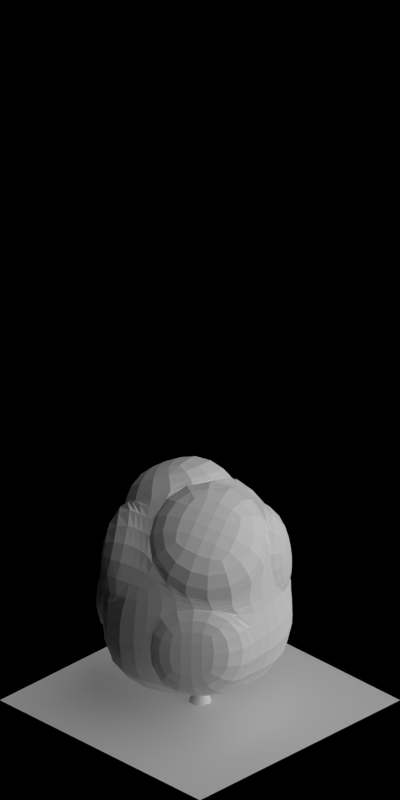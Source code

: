 # Source: 1625-1631.blend  (saved by Blender 2.63.0; exported with 4.5.12 LTS)
import bpy
from mathutils import Matrix  # noqa: F401  (used for matrix-valued properties, if any)

bpy.ops.wm.read_factory_settings(use_empty=True)
scene = bpy.context.scene
scene.name = 'Scene'

# ---- collections
col_collection_1 = bpy.data.collections.new('Collection 1'); scene.collection.children.link(col_collection_1)

# ---- materials (node trees are filled in below, after node groups)
mat_volume_plantbrown = bpy.data.materials.new('Volume_PlantBrown')
mat_volume_plantbrown_ld = bpy.data.materials.new('Volume_PlantBrown_LD')
mat_volume_plantbrown_md = bpy.data.materials.new('Volume_PlantBrown_MD')
mat_wood_barkbrownstrong = bpy.data.materials.new('Wood_BarkBrownStrong')
mat_special_shadowonlybackground = bpy.data.materials.new('Special_ShadowOnlyBackground')

# ---- material node trees

# ---- world
world_world = bpy.data.worlds.new('World'); scene.world = world_world
world_world.color = (0.0, 0.0, 0.0)
world_world.use_sun_shadow = False
world_world.sun_shadow_jitter_overblur = 0.0
world_world.cycles.sampling_method = 'MANUAL'
world_world.cycles.sample_map_resolution = 256
world_world.light_settings.ao_factor = 0.5

# ---- cameras
cam_camera = bpy.data.cameras.new('Camera')
cam_camera.type = 'ORTHO'
cam_camera.clip_start = 0.001
cam_camera.clip_end = 100.0
cam_camera.lens = 35.0
cam_camera.sensor_width = 32.0
cam_camera.sensor_height = 18.0
cam_camera.ortho_scale = 5.656
cam_camera.dof.focus_distance = 0.0
cam_camera.dof.aperture_fstop = 128.0

# ---- lights
light_lamp_004 = bpy.data.lights.new('Lamp.004', 'SUN')
light_lamp_004.transmission_factor = 0.0
light_lamp_004.cutoff_distance = 30.0
light_lamp_004.angle = 1.571
light_lamp_004.energy = 1.0
light_lamp_004.shadow_buffer_clip_start = 1.001
light_lamp_004.shadow_soft_size = 1.0
light_lamp_004.shadow_cascade_max_distance = 1000.0
light_lamp_004.cycles.use_multiple_importance_sampling = False
light_lamp_003 = bpy.data.lights.new('Lamp.003', 'SUN')
light_lamp_003.transmission_factor = 0.0
light_lamp_003.cutoff_distance = 30.0
light_lamp_003.use_shadow = False
light_lamp_003.angle = 1.571
light_lamp_003.energy = 1.0
light_lamp_003.shadow_buffer_clip_start = 1.001
light_lamp_003.shadow_soft_size = 1.0
light_lamp_003.shadow_cascade_max_distance = 1000.0
light_lamp_003.cycles.use_multiple_importance_sampling = False

# ---- meshes
me_cube_003 = bpy.data.meshes.new('Cube.003')
me_cube_003.from_pydata([(-0.1979, -0.4474, 0.4604), (0.3948, -0.1935, 0.5251), (0.1863, 0.4184, 0.3898), (-0.2987, 0.1312, 0.4788), (0.003326, -0.5543, -0.1955), (0.6028, -0.2149, -0.4043), (0.1861, 0.4265, -0.2424), (-0.4506, 0.1159, -0.2424), (0.1919, -0.3935, -0.2799), (0.4568, -0.1908, 0.1798), (0.1512, -0.3382, 0.6156), (-0.1288, -0.4765, 0.1798), (0.3694, 0.1218, -0.2799), (0.1712, 0.3948, 0.1798), (0.3697, 0.05794, 0.5038), (-0.3346, 0.4404, -0.2853), (-0.4145, 0.1092, 0.1798), (-0.146, 0.2993, 0.6451), (-0.3559, -0.1932, -0.1559), (-0.3234, -0.2161, 0.6451), (0.1313, -0.3098, 0.15), (0.3773, 0.1329, 0.1798), (-0.1525, 0.3153, 0.1798), (-0.2917, -0.2754, 0.1699), (0.02299, -0.04713, 0.7451), (-0.05759, 0.1001, -0.5741), (-0.3472, 0.1816, 0.4861), (-0.4629, 0.1596, 0.1872), (-0.1944, 0.3497, 0.6524), (-0.201, 0.3657, 0.1872), (-0.5613, 0.08245, -0.2316), (-0.5251, 0.07567, 0.1907), (-0.4666, -0.2266, -0.1451), (-0.4024, -0.3089, 0.1807), (-0.3495, 0.1257, 0.4849), (-0.4652, 0.1037, 0.1859), (-0.3742, -0.2216, 0.6511), (-0.3424, -0.2809, 0.176), (-0.2085, -0.5126, 0.5602), (0.1406, -0.4033, 0.7155), (-0.334, -0.2812, 0.7449), (0.01241, -0.1123, 0.8449), (0.4156, -0.2385, 0.5245), (0.4776, -0.2359, 0.1792), (0.172, -0.3832, 0.615), (0.1521, -0.3548, 0.1493), (0.2426, 0.478, 0.4937), (0.426, 0.1175, 0.6077), (-0.08961, 0.3588, 0.749), (0.07935, 0.01244, 0.849), (0.2412, 0.4643, -0.2411), (0.4245, 0.1596, -0.2786), (0.2263, 0.4326, 0.1811), (0.4324, 0.1706, 0.1811), (0.08881, -0.6571, -0.1545), (0.2774, -0.4963, -0.2388), (-0.04336, -0.5793, 0.2209), (0.2168, -0.4126, 0.1911)], [], [(45, 44, 10, 20), (21, 13, 2, 14), (27, 29, 22, 16), (23, 11, 0, 19), (48, 46, 2, 17), (25, 12, 5, 8), (11, 20, 10, 0), (11, 4, 54, 56), (8, 5, 9, 20), (9, 21, 14, 1), (5, 12, 21, 9), (13, 21, 53, 52), (13, 22, 17, 2), (6, 15, 22, 13), (15, 7, 16, 22), (23, 19, 36, 37), (16, 7, 30, 31), (18, 4, 11, 23), (19, 24, 17, 3), (24, 19, 40, 41), (10, 1, 14, 24), (18, 25, 8, 4), (7, 15, 25, 18), (15, 6, 12, 25), (29, 27, 26, 28), (28, 26, 3, 17), (29, 28, 17, 22), (16, 3, 26, 27), (30, 32, 33, 31), (32, 30, 7, 18), (33, 32, 18, 23), (23, 16, 31, 33), (35, 37, 36, 34), (19, 3, 34, 36), (35, 34, 3, 16), (37, 35, 16, 23), (38, 39, 41, 40), (39, 38, 0, 10), (41, 39, 10, 24), (19, 0, 38, 40), (45, 43, 42, 44), (44, 42, 1, 10), (9, 1, 42, 43), (43, 45, 20, 9), (49, 47, 46, 48), (47, 49, 24, 14), (14, 2, 46, 47), (49, 48, 17, 24), (51, 50, 52, 53), (52, 50, 6, 13), (21, 12, 51, 53), (12, 6, 50, 51), (54, 55, 57, 56), (57, 55, 8, 20), (20, 11, 56, 57), (55, 54, 4, 8)])
me_cube_003.materials.append(mat_volume_plantbrown)
me_cube_003.use_remesh_preserve_volume = False
me_cube_003.use_remesh_preserve_attributes = False
me_cube_003.use_mirror_vertex_groups = False
me_cube_003.update()
me_cube_002 = bpy.data.meshes.new('Cube.002')
me_cube_002.from_pydata([(-0.1979, -0.4474, 0.4604), (0.3948, -0.1935, 0.5251), (0.1863, 0.4184, 0.3898), (-0.2987, 0.1312, 0.4788), (0.003326, -0.5543, -0.1955), (0.6028, -0.2149, -0.4043), (0.1861, 0.4265, -0.2424), (-0.4506, 0.1159, -0.2424), (0.1919, -0.3935, -0.2799), (0.4568, -0.1908, 0.1798), (0.1512, -0.3382, 0.6156), (-0.1288, -0.4765, 0.1798), (0.3694, 0.1218, -0.2799), (0.1712, 0.3948, 0.1798), (0.3697, 0.05794, 0.5038), (-0.3346, 0.4404, -0.2853), (-0.4145, 0.1092, 0.1798), (-0.146, 0.2993, 0.6451), (-0.3559, -0.1932, -0.1559), (-0.3234, -0.2161, 0.6451), (0.1313, -0.3098, 0.15), (0.3773, 0.1329, 0.1798), (-0.1525, 0.3153, 0.1798), (-0.2917, -0.2754, 0.1699), (0.02299, -0.04713, 0.7451), (-0.05759, 0.1001, -0.5741), (-0.3472, 0.1816, 0.4861), (-0.4629, 0.1596, 0.1872), (-0.1944, 0.3497, 0.6524), (-0.201, 0.3657, 0.1872), (-0.5613, 0.08245, -0.2316), (-0.5251, 0.07567, 0.1907), (-0.4666, -0.2266, -0.1451), (-0.4024, -0.3089, 0.1807), (-0.3495, 0.1257, 0.4849), (-0.4652, 0.1037, 0.1859), (-0.3742, -0.2216, 0.6511), (-0.3424, -0.2809, 0.176), (-0.2085, -0.5126, 0.5602), (0.1406, -0.4033, 0.7155), (-0.334, -0.2812, 0.7449), (0.01241, -0.1123, 0.8449), (0.4156, -0.2385, 0.5245), (0.4776, -0.2359, 0.1792), (0.172, -0.3832, 0.615), (0.1521, -0.3548, 0.1493), (0.2426, 0.478, 0.4937), (0.426, 0.1175, 0.6077), (-0.08961, 0.3588, 0.749), (0.07935, 0.01244, 0.849), (0.2412, 0.4643, -0.2411), (0.4245, 0.1596, -0.2786), (0.2263, 0.4326, 0.1811), (0.4324, 0.1706, 0.1811), (0.08881, -0.6571, -0.1545), (0.2774, -0.4963, -0.2388), (-0.04336, -0.5793, 0.2209), (0.2168, -0.4126, 0.1911)], [], [(45, 44, 10, 20), (21, 13, 2, 14), (27, 29, 22, 16), (23, 11, 0, 19), (48, 46, 2, 17), (25, 12, 5, 8), (11, 20, 10, 0), (11, 4, 54, 56), (8, 5, 9, 20), (9, 21, 14, 1), (5, 12, 21, 9), (13, 21, 53, 52), (13, 22, 17, 2), (6, 15, 22, 13), (15, 7, 16, 22), (23, 19, 36, 37), (16, 7, 30, 31), (18, 4, 11, 23), (19, 24, 17, 3), (24, 19, 40, 41), (10, 1, 14, 24), (18, 25, 8, 4), (7, 15, 25, 18), (15, 6, 12, 25), (29, 27, 26, 28), (28, 26, 3, 17), (29, 28, 17, 22), (16, 3, 26, 27), (30, 32, 33, 31), (32, 30, 7, 18), (33, 32, 18, 23), (23, 16, 31, 33), (35, 37, 36, 34), (19, 3, 34, 36), (35, 34, 3, 16), (37, 35, 16, 23), (38, 39, 41, 40), (39, 38, 0, 10), (41, 39, 10, 24), (19, 0, 38, 40), (45, 43, 42, 44), (44, 42, 1, 10), (9, 1, 42, 43), (43, 45, 20, 9), (49, 47, 46, 48), (47, 49, 24, 14), (14, 2, 46, 47), (49, 48, 17, 24), (51, 50, 52, 53), (52, 50, 6, 13), (21, 12, 51, 53), (12, 6, 50, 51), (54, 55, 57, 56), (57, 55, 8, 20), (20, 11, 56, 57), (55, 54, 4, 8)])
me_cube_002.materials.append(mat_volume_plantbrown_ld)
me_cube_002.use_remesh_preserve_volume = False
me_cube_002.use_remesh_preserve_attributes = False
me_cube_002.use_mirror_vertex_groups = False
me_cube_002.update()
me_cube_001 = bpy.data.meshes.new('Cube.001')
me_cube_001.from_pydata([(-0.1979, -0.4474, 0.4604), (0.3948, -0.1935, 0.5251), (0.1863, 0.4184, 0.3898), (-0.2987, 0.1312, 0.4788), (0.003326, -0.5543, -0.1955), (0.6028, -0.2149, -0.4043), (0.1861, 0.4265, -0.2424), (-0.4506, 0.1159, -0.2424), (0.1919, -0.3935, -0.2799), (0.4568, -0.1908, 0.1798), (0.1512, -0.3382, 0.6156), (-0.1288, -0.4765, 0.1798), (0.3694, 0.1218, -0.2799), (0.1712, 0.3948, 0.1798), (0.3697, 0.05794, 0.5038), (-0.3346, 0.4404, -0.2853), (-0.4145, 0.1092, 0.1798), (-0.146, 0.2993, 0.6451), (-0.3559, -0.1932, -0.1559), (-0.3234, -0.2161, 0.6451), (0.1313, -0.3098, 0.15), (0.3773, 0.1329, 0.1798), (-0.1525, 0.3153, 0.1798), (-0.2917, -0.2754, 0.1699), (0.02299, -0.04713, 0.7451), (-0.05759, 0.1001, -0.5741), (-0.3472, 0.1816, 0.4861), (-0.4629, 0.1596, 0.1872), (-0.1944, 0.3497, 0.6524), (-0.201, 0.3657, 0.1872), (-0.5613, 0.08245, -0.2316), (-0.5251, 0.07567, 0.1907), (-0.4666, -0.2266, -0.1451), (-0.4024, -0.3089, 0.1807), (-0.3495, 0.1257, 0.4849), (-0.4652, 0.1037, 0.1859), (-0.3742, -0.2216, 0.6511), (-0.3424, -0.2809, 0.176), (-0.2085, -0.5126, 0.5602), (0.1406, -0.4033, 0.7155), (-0.334, -0.2812, 0.7449), (0.01241, -0.1123, 0.8449), (0.4156, -0.2385, 0.5245), (0.4776, -0.2359, 0.1792), (0.172, -0.3832, 0.615), (0.1521, -0.3548, 0.1493), (0.2426, 0.478, 0.4937), (0.426, 0.1175, 0.6077), (-0.08961, 0.3588, 0.749), (0.07935, 0.01244, 0.849), (0.2412, 0.4643, -0.2411), (0.4245, 0.1596, -0.2786), (0.2263, 0.4326, 0.1811), (0.4324, 0.1706, 0.1811), (0.08881, -0.6571, -0.1545), (0.2774, -0.4963, -0.2388), (-0.04336, -0.5793, 0.2209), (0.2168, -0.4126, 0.1911)], [], [(45, 44, 10, 20), (21, 13, 2, 14), (27, 29, 22, 16), (23, 11, 0, 19), (48, 46, 2, 17), (25, 12, 5, 8), (11, 20, 10, 0), (11, 4, 54, 56), (8, 5, 9, 20), (9, 21, 14, 1), (5, 12, 21, 9), (13, 21, 53, 52), (13, 22, 17, 2), (6, 15, 22, 13), (15, 7, 16, 22), (23, 19, 36, 37), (16, 7, 30, 31), (18, 4, 11, 23), (19, 24, 17, 3), (24, 19, 40, 41), (10, 1, 14, 24), (18, 25, 8, 4), (7, 15, 25, 18), (15, 6, 12, 25), (29, 27, 26, 28), (28, 26, 3, 17), (29, 28, 17, 22), (16, 3, 26, 27), (30, 32, 33, 31), (32, 30, 7, 18), (33, 32, 18, 23), (23, 16, 31, 33), (35, 37, 36, 34), (19, 3, 34, 36), (35, 34, 3, 16), (37, 35, 16, 23), (38, 39, 41, 40), (39, 38, 0, 10), (41, 39, 10, 24), (19, 0, 38, 40), (45, 43, 42, 44), (44, 42, 1, 10), (9, 1, 42, 43), (43, 45, 20, 9), (49, 47, 46, 48), (47, 49, 24, 14), (14, 2, 46, 47), (49, 48, 17, 24), (51, 50, 52, 53), (52, 50, 6, 13), (21, 12, 51, 53), (12, 6, 50, 51), (54, 55, 57, 56), (57, 55, 8, 20), (20, 11, 56, 57), (55, 54, 4, 8)])
me_cube_001.materials.append(mat_volume_plantbrown_md)
me_cube_001.use_remesh_preserve_volume = False
me_cube_001.use_remesh_preserve_attributes = False
me_cube_001.use_mirror_vertex_groups = False
me_cube_001.update()
me_cylinder = bpy.data.meshes.new('Cylinder')
me_cylinder.from_pydata([(-0.02143, 0.07997, -1.304e-08), (-0.01294, 0.0483, 0.6), (0.04139, 0.0717, -1.304e-08), (0.025, 0.0433, 0.6), (0.07997, 0.02143, -1.304e-08), (0.0483, 0.01294, 0.6), (0.0717, -0.04139, -1.304e-08), (0.0433, -0.025, 0.6), (0.02143, -0.07997, -1.304e-08), (0.01294, -0.0483, 0.6), (-0.04139, -0.0717, -1.304e-08), (-0.025, -0.0433, 0.6), (-0.07997, -0.02143, -1.304e-08), (-0.0483, -0.01294, 0.6), (-0.0717, 0.04139, -1.304e-08), (-0.0433, 0.025, 0.6), (-0.01607, 0.05502, 0.04974), (0.02742, 0.0493, 0.04974), (0.05412, 0.0145, 0.04974), (0.0484, -0.02898, 0.04974), (0.0136, -0.05568, 0.04974), (-0.02988, -0.04996, 0.04974), (-0.05659, -0.01516, 0.04974), (-0.05086, 0.02832, 0.04974), (0.01425, -0.01809, 0.3466), (0.01959, 0.02242, 0.3466), (-0.005287, 0.05483, 0.3466), (-0.04579, 0.06016, 0.3466), (-0.07821, 0.03529, 0.3466), (-0.08354, -0.005215, 0.3466), (-0.05867, -0.03763, 0.3466), (-0.01816, -0.04296, 0.3466), (0.04132, -0.007503, 0.9688), (0.06474, -0.01059, 0.9688), (0.07913, -0.02933, 0.9688), (0.07605, -0.05276, 0.9688), (0.0573, -0.06714, 0.9688), (0.03387, -0.06406, 0.9688), (0.01949, -0.04532, 0.9688), (0.02257, -0.02189, 0.9688), (-0.05239, -0.01404, 1.354), (-0.05239, -0.01404, 1.354), (-0.05239, -0.01404, 1.354), (-0.05239, -0.01404, 1.354), (-0.05239, -0.01404, 1.354), (-0.05239, -0.01404, 1.354), (-0.05239, -0.01404, 1.354), (-0.05239, -0.01404, 1.354), (-0.01505, 0.03716, 0.4772), (0.006364, 0.04158, 0.4862), (0.01589, 0.04095, 0.5078), (0.007954, 0.03565, 0.5294), (-0.0128, 0.02877, 0.5384), (-0.03422, 0.02435, 0.5294), (-0.04375, 0.02497, 0.5078), (-0.03581, 0.03028, 0.4862), (-0.02654, 0.1572, 0.5523), (-0.004195, 0.1582, 0.5599), (0.007583, 0.1492, 0.5783), (0.001893, 0.1355, 0.5967), (-0.01793, 0.1251, 0.6043), (-0.04028, 0.1242, 0.5967), (-0.05206, 0.1332, 0.5783), (-0.04637, 0.1469, 0.5599), (-0.08339, 0.2641, 0.7155), (-0.06931, 0.2671, 0.7214), (-0.06309, 0.2668, 0.7356), (-0.06835, 0.2635, 0.7498), (-0.08203, 0.259, 0.7557), (-0.0961, 0.256, 0.7498), (-0.1023, 0.2563, 0.7356), (-0.09706, 0.2596, 0.7214), (-0.1108, 0.3945, 0.8603), (-0.1108, 0.3945, 0.8603), (-0.1108, 0.3945, 0.8603), (-0.1108, 0.3945, 0.8603), (-0.1108, 0.3945, 0.8603), (-0.1108, 0.3945, 0.8603), (-0.1108, 0.3945, 0.8603), (-0.1108, 0.3945, 0.8603), (0.01766, -0.01739, 0.8177), (0.01908, -4.759e-05, 0.8257), (0.02004, 0.006533, 0.8437), (0.01997, -0.001501, 0.861), (0.01891, -0.01944, 0.8677), (0.01749, -0.03679, 0.8597), (0.01654, -0.04337, 0.8417), (0.01661, -0.03533, 0.8243), (-0.08379, 0.004007, 0.8678), (-0.07936, 0.02117, 0.8751), (-0.07112, 0.02731, 0.8913), (-0.06391, 0.01883, 0.9069), (-0.06195, 0.0007063, 0.9128), (-0.06638, -0.01645, 0.9055), (-0.07462, -0.02259, 0.8893), (-0.08183, -0.01412, 0.8737), (-0.1954, -0.01504, 0.9875), (-0.1945, -0.003622, 0.9928), (-0.194, 0.0007178, 1.005), (-0.1942, -0.004559, 1.016), (-0.1949, -0.01636, 1.02), (-0.1958, -0.02778, 1.015), (-0.1963, -0.03212, 1.003), (-0.1961, -0.02684, 0.9919), (-0.3154, -0.004825, 1.092), (-0.3154, -0.004825, 1.092), (-0.3154, -0.004825, 1.092), (-0.3154, -0.004825, 1.092), (-0.3154, -0.004825, 1.092), (-0.3154, -0.004825, 1.092), (-0.3154, -0.004825, 1.092), (-0.3154, -0.004825, 1.092), (0.009646, -0.01976, 0.4748), (-0.00393, -0.0369, 0.4838), (-0.01164, -0.04254, 0.5054), (-0.008956, -0.03337, 0.527), (0.002538, -0.01477, 0.536), (0.01611, 0.002373, 0.527), (0.02382, 0.008014, 0.5054), (0.02114, -0.001152, 0.4838), (0.09556, -0.1044, 0.5499), (0.07904, -0.1195, 0.5575), (0.06422, -0.1201, 0.5759), (0.05978, -0.106, 0.5943), (0.06833, -0.08532, 0.6019), (0.08485, -0.07024, 0.5943), (0.09967, -0.06959, 0.5759), (0.1041, -0.08375, 0.5575), (0.2078, -0.1498, 0.7131), (0.1989, -0.1611, 0.719), (0.1939, -0.165, 0.7332), (0.1958, -0.159, 0.7474), (0.2035, -0.1468, 0.7533), (0.2123, -0.1355, 0.7474), (0.2173, -0.1317, 0.7332), (0.2154, -0.1376, 0.719), (0.3125, -0.2322, 0.8579), (0.3125, -0.2322, 0.8579), (0.3125, -0.2322, 0.8579), (0.3125, -0.2322, 0.8579), (0.3125, -0.2322, 0.8579), (0.3125, -0.2322, 0.8579), (0.3125, -0.2322, 0.8579), (0.3125, -0.2322, 0.8579), (0.03171, 0.01132, 0.7266), (0.04175, -0.002888, 0.7346), (0.04525, -0.008546, 0.7526), (0.04014, -0.002341, 0.77), (0.02943, 0.01209, 0.7766), (0.01938, 0.0263, 0.7686), (0.01589, 0.03195, 0.7506), (0.02099, 0.02575, 0.7333), (0.1232, 0.06007, 0.7768), (0.1308, 0.04407, 0.7841), (0.1285, 0.03407, 0.8002), (0.1175, 0.03594, 0.8158), (0.1044, 0.04857, 0.8217), (0.09674, 0.06457, 0.8144), (0.09911, 0.07457, 0.7983), (0.1101, 0.0727, 0.7827), (0.1965, 0.1463, 0.8965), (0.2032, 0.137, 0.9017), (0.2056, 0.1334, 0.9136), (0.2023, 0.1375, 0.925), (0.1953, 0.147, 0.9294), (0.1887, 0.1564, 0.9241), (0.1863, 0.16, 0.9123), (0.1895, 0.1558, 0.9008), (0.2951, 0.2156, 1.001), (0.2951, 0.2156, 1.001), (0.2951, 0.2156, 1.001), (0.2951, 0.2156, 1.001), (0.2951, 0.2156, 1.001), (0.2951, 0.2156, 1.001), (0.2951, 0.2156, 1.001), (0.2951, 0.2156, 1.001), (-0.06298, 0.003056, 0.4061), (-0.05816, -0.01051, 0.4119), (-0.05363, -0.01543, 0.426), (-0.05205, -0.008828, 0.44), (-0.05435, 0.005436, 0.4457), (-0.05917, 0.019, 0.4398), (-0.0637, 0.02393, 0.4258), (-0.06528, 0.01732, 0.4118), (-0.1068, -0.008683, 0.4253), (-0.1024, -0.02101, 0.4306), (-0.0983, -0.02548, 0.4434), (-0.09687, -0.01948, 0.4561), (-0.09895, -0.00652, 0.4613), (-0.1033, 0.005805, 0.456), (-0.1074, 0.01028, 0.4432), (-0.1089, 0.004276, 0.4305), (-0.2039, -0.03468, 0.4477), (-0.2039, -0.03468, 0.4477), (-0.2039, -0.03468, 0.4477), (-0.2039, -0.03468, 0.4477), (-0.2039, -0.03468, 0.4477), (-0.2039, -0.03468, 0.4477), (-0.2039, -0.03468, 0.4477), (-0.2039, -0.03468, 0.4477), (0.05864, -0.04137, 1.023), (0.07144, -0.0423, 1.015), (0.075, -0.0386, 0.9999), (0.06724, -0.03246, 0.9879), (0.05269, -0.02745, 0.9856), (0.03989, -0.02653, 0.9944), (0.03633, -0.03022, 1.009), (0.04409, -0.03637, 1.021), (0.07096, 0.00595, 1.029), (0.0826, 0.005109, 1.021), (0.08583, 0.008464, 1.008), (0.07878, 0.01405, 0.9972), (0.06556, 0.0186, 0.9951), (0.05393, 0.01944, 1.003), (0.0507, 0.01608, 1.016), (0.05775, 0.01049, 1.027), (0.09988, 0.09998, 1.06), (0.09988, 0.09998, 1.06), (0.09988, 0.09998, 1.06), (0.09988, 0.09998, 1.06), (0.09988, 0.09998, 1.06), (0.09988, 0.09998, 1.06), (0.09988, 0.09998, 1.06), (0.09988, 0.09998, 1.06), (0.002814, -0.02414, 0.6324), (-0.01451, -0.02251, 0.6404), (-0.02108, -0.02147, 0.6584), (-0.01305, -0.02164, 0.6758), (0.004884, -0.02291, 0.6824), (0.02221, -0.02454, 0.6744), (0.02878, -0.02557, 0.6564), (0.02074, -0.02541, 0.639), (-0.0198, -0.1253, 0.6826), (-0.03691, -0.1207, 0.6899), (-0.04295, -0.1124, 0.706), (-0.03439, -0.1053, 0.7216), (-0.01624, -0.1035, 0.7275), (0.0008657, -0.1082, 0.7202), (0.006907, -0.1165, 0.7041), (-0.001654, -0.1236, 0.6885), (-0.002103, -0.2371, 0.8022), (-0.01351, -0.2361, 0.8075), (-0.01784, -0.2356, 0.8193), (-0.01256, -0.2358, 0.8308), (-0.000772, -0.2367, 0.8352), (0.01063, -0.2377, 0.8299), (0.01496, -0.2383, 0.8181), (0.00969, -0.238, 0.8066), (-0.01376, -0.357, 0.9069), (-0.01376, -0.357, 0.9069), (-0.01376, -0.357, 0.9069), (-0.01376, -0.357, 0.9069), (-0.01376, -0.357, 0.9069), (-0.01376, -0.357, 0.9069), (-0.01376, -0.357, 0.9069), (-0.01376, -0.357, 0.9069)], [], [(27, 1, 3, 26), (26, 3, 5, 25), (25, 5, 7, 24), (24, 7, 9, 31), (31, 9, 11, 30), (30, 11, 13, 29), (28, 15, 1, 27), (29, 13, 15, 28), (0, 16, 17, 2), (2, 17, 18, 4), (4, 18, 19, 6), (6, 19, 20, 8), (8, 20, 21, 10), (10, 21, 22, 12), (14, 23, 16, 0), (12, 22, 23, 14), (22, 29, 28, 23), (16, 27, 26, 17), (17, 26, 25, 18), (19, 24, 31, 20), (21, 30, 29, 22), (18, 25, 24, 19), (23, 28, 27, 16), (20, 31, 30, 21), (13, 11, 37, 38), (15, 13, 38, 39), (1, 15, 39, 32), (5, 3, 33, 34), (7, 5, 34, 35), (3, 1, 32, 33), (9, 7, 35, 36), (11, 9, 36, 37), (35, 34, 42, 43), (38, 37, 45, 46), (34, 33, 41, 42), (37, 36, 44, 45), (32, 39, 47, 40), (33, 32, 40, 41), (36, 35, 43, 44), (39, 38, 46, 47), (61, 60, 52, 53), (56, 63, 55, 48), (57, 56, 48, 49), (60, 59, 51, 52), (63, 62, 54, 55), (59, 58, 50, 51), (62, 61, 53, 54), (58, 57, 49, 50), (71, 70, 62, 63), (67, 66, 58, 59), (70, 69, 61, 62), (66, 65, 57, 58), (69, 68, 60, 61), (64, 71, 63, 56), (65, 64, 56, 57), (68, 67, 59, 60), (72, 79, 71, 64), (73, 72, 64, 65), (76, 75, 67, 68), (79, 78, 70, 71), (75, 74, 66, 67), (78, 77, 69, 70), (74, 73, 65, 66), (77, 76, 68, 69), (93, 92, 84, 85), (88, 95, 87, 80), (89, 88, 80, 81), (92, 91, 83, 84), (95, 94, 86, 87), (91, 90, 82, 83), (94, 93, 85, 86), (90, 89, 81, 82), (103, 102, 94, 95), (99, 98, 90, 91), (102, 101, 93, 94), (98, 97, 89, 90), (101, 100, 92, 93), (96, 103, 95, 88), (97, 96, 88, 89), (100, 99, 91, 92), (104, 111, 103, 96), (105, 104, 96, 97), (108, 107, 99, 100), (111, 110, 102, 103), (107, 106, 98, 99), (110, 109, 101, 102), (106, 105, 97, 98), (109, 108, 100, 101), (125, 124, 116, 117), (120, 127, 119, 112), (121, 120, 112, 113), (124, 123, 115, 116), (127, 126, 118, 119), (123, 122, 114, 115), (126, 125, 117, 118), (122, 121, 113, 114), (135, 134, 126, 127), (131, 130, 122, 123), (134, 133, 125, 126), (130, 129, 121, 122), (133, 132, 124, 125), (128, 135, 127, 120), (129, 128, 120, 121), (132, 131, 123, 124), (136, 143, 135, 128), (137, 136, 128, 129), (140, 139, 131, 132), (143, 142, 134, 135), (139, 138, 130, 131), (142, 141, 133, 134), (138, 137, 129, 130), (141, 140, 132, 133), (157, 156, 148, 149), (152, 159, 151, 144), (153, 152, 144, 145), (156, 155, 147, 148), (159, 158, 150, 151), (155, 154, 146, 147), (158, 157, 149, 150), (154, 153, 145, 146), (167, 166, 158, 159), (163, 162, 154, 155), (166, 165, 157, 158), (162, 161, 153, 154), (165, 164, 156, 157), (160, 167, 159, 152), (161, 160, 152, 153), (164, 163, 155, 156), (168, 175, 167, 160), (169, 168, 160, 161), (172, 171, 163, 164), (175, 174, 166, 167), (171, 170, 162, 163), (174, 173, 165, 166), (170, 169, 161, 162), (173, 172, 164, 165), (186, 185, 177, 178), (189, 188, 180, 181), (184, 191, 183, 176), (185, 184, 176, 177), (188, 187, 179, 180), (191, 190, 182, 183), (187, 186, 178, 179), (190, 189, 181, 182), (196, 195, 187, 188), (199, 198, 190, 191), (195, 194, 186, 187), (198, 197, 189, 190), (194, 193, 185, 186), (197, 196, 188, 189), (192, 199, 191, 184), (193, 192, 184, 185), (210, 209, 201, 202), (213, 212, 204, 205), (208, 215, 207, 200), (209, 208, 200, 201), (212, 211, 203, 204), (215, 214, 206, 207), (211, 210, 202, 203), (214, 213, 205, 206), (220, 219, 211, 212), (223, 222, 214, 215), (219, 218, 210, 211), (222, 221, 213, 214), (218, 217, 209, 210), (221, 220, 212, 213), (216, 223, 215, 208), (217, 216, 208, 209), (237, 236, 228, 229), (232, 239, 231, 224), (233, 232, 224, 225), (236, 235, 227, 228), (239, 238, 230, 231), (235, 234, 226, 227), (238, 237, 229, 230), (234, 233, 225, 226), (247, 246, 238, 239), (243, 242, 234, 235), (246, 245, 237, 238), (242, 241, 233, 234), (245, 244, 236, 237), (240, 247, 239, 232), (241, 240, 232, 233), (244, 243, 235, 236), (248, 255, 247, 240), (249, 248, 240, 241), (252, 251, 243, 244), (255, 254, 246, 247), (251, 250, 242, 243), (254, 253, 245, 246), (250, 249, 241, 242), (253, 252, 244, 245)])
me_cylinder.polygons.foreach_set('use_smooth', [1, 1, 1, 1, 1, 1, 1, 1, 1, 1, 1, 1, 1, 1, 1, 1, 1, 1, 1, 1, 1, 1, 1, 1, 1, 1, 1, 1, 1, 1, 1, 1, 1, 1, 1, 1, 1, 1, 1, 1, 0, 0, 0, 0, 0, 0, 0, 0, 0, 0, 0, 0, 0, 0, 0, 0, 0, 0, 0, 0, 0, 0, 0, 0, 0, 0, 0, 0, 0, 0, 0, 0, 0, 0, 0, 0, 0, 0, 0, 0, 0, 0, 0, 0, 0, 0, 0, 0, 0, 0, 0, 0, 0, 0, 0, 0, 0, 0, 0, 0, 0, 0, 0, 0, 0, 0, 0, 0, 0, 0, 0, 0, 0, 0, 0, 0, 0, 0, 0, 0, 0, 0, 0, 0, 0, 0, 0, 0, 0, 0, 0, 0, 0, 0, 0, 0, 0, 0, 0, 0, 0, 0, 0, 0, 0, 0, 0, 0, 0, 0, 0, 0, 0, 0, 0, 0, 0, 0, 0, 0, 0, 0, 0, 0, 0, 0, 0, 0, 0, 0, 0, 0, 0, 0, 0, 0, 0, 0, 0, 0, 0, 0, 0, 0, 0, 0, 0, 0, 0, 0, 0, 0])
me_cylinder.materials.append(mat_wood_barkbrownstrong)
me_cylinder.use_remesh_preserve_volume = False
me_cylinder.use_remesh_preserve_attributes = False
me_cylinder.use_mirror_vertex_groups = False
me_cylinder.update()
me_plane_001 = bpy.data.meshes.new('Plane.001')
me_plane_001.from_pydata([(1.0, -1.0, 0.0), (-1.0, -1.0, 0.0), (1.0, 1.0, 0.0), (-1.0, 1.0, 0.0)], [], [(2, 3, 1, 0)])
me_plane_001.materials.append(mat_special_shadowonlybackground)
me_plane_001.use_remesh_preserve_volume = False
me_plane_001.use_remesh_preserve_attributes = False
me_plane_001.use_mirror_vertex_groups = False
me_plane_001.update()

# ---- objects
ob_empty = bpy.data.objects.new('Empty', None)
ob_cube_003 = bpy.data.objects.new('Cube.003', me_cube_003)
ob_cube_002 = bpy.data.objects.new('Cube.002', me_cube_003)
ob_cube_001 = bpy.data.objects.new('Cube.001', me_cube_003)
ob_cube_000 = bpy.data.objects.new('Cube.000', me_cube_003)
ob_cube_008 = bpy.data.objects.new('Cube.008', me_cube_002)
ob_cube_007 = bpy.data.objects.new('Cube.007', me_cube_001)
ob_cylinder_006 = bpy.data.objects.new('Cylinder.006', me_cylinder)
ob_cylinder_005 = bpy.data.objects.new('Cylinder.005', me_cylinder)
ob_cylinder_004 = bpy.data.objects.new('Cylinder.004', me_cylinder)
ob_cylinder_003 = bpy.data.objects.new('Cylinder.003', me_cylinder)
ob_cylinder_002 = bpy.data.objects.new('Cylinder.002', me_cylinder)
ob_cylinder_001 = bpy.data.objects.new('Cylinder.001', me_cylinder)
ob_cylinder = bpy.data.objects.new('Cylinder', me_cylinder)
ob_plane = bpy.data.objects.new('Plane', me_plane_001)
ob_rotationcontrol_001 = bpy.data.objects.new('RotationControl.001', None)
ob_cameratarget = bpy.data.objects.new('CameraTarget', None)
ob_camera = bpy.data.objects.new('Camera', cam_camera)
ob_lamp_001 = bpy.data.objects.new('Lamp.001', light_lamp_004)
ob_lamp = bpy.data.objects.new('Lamp', light_lamp_003)

# ---- transforms, parenting, visibility, modifiers, constraints
ob_empty.location = (15.0, 0.0, -2.0)
ob_empty.empty_image_offset = (0.0, 0.0)
ob_empty.lineart.crease_threshold = 0.0
ob_cube_003.parent = ob_empty
ob_cube_003.matrix_parent_inverse = Matrix(((1.0, 0.0, 0.0, 0.0), (0.0, 1.0, 0.0, 0.0), (0.0, 0.0, 1.0, 2.0), (0.0, 0.0, 0.0, 1.0)))
ob_cube_003.location = (0.0, 0.0, 0.2)
ob_cube_003.scale = (0.25, 0.25, 0.25)
ob_cube_003.lineart.crease_threshold = 0.0
_m = ob_cube_003.modifiers.new('Subsurf', 'SUBSURF')
_m.uv_smooth = 'PRESERVE_CORNERS'
_m.quality = 2
_m.show_only_control_edges = False
_m = ob_cube_003.modifiers.new('Displace', 'DISPLACE')
_m.strength = 0.5
ob_cube_002.parent = ob_empty
ob_cube_002.matrix_parent_inverse = Matrix(((1.0, 0.0, 0.0, 0.0), (0.0, 1.0, 0.0, 0.0), (0.0, 0.0, 1.0, 2.0), (0.0, 0.0, 0.0, 1.0)))
ob_cube_002.location = (-5.0, 0.0, 0.4)
ob_cube_002.scale = (0.5, 0.5, 0.5)
ob_cube_002.lineart.crease_threshold = 0.0
_m = ob_cube_002.modifiers.new('Subsurf', 'SUBSURF')
_m.uv_smooth = 'PRESERVE_CORNERS'
_m.quality = 2
_m.show_only_control_edges = False
_m = ob_cube_002.modifiers.new('Displace', 'DISPLACE')
_m.strength = 0.5
ob_cube_001.parent = ob_empty
ob_cube_001.matrix_parent_inverse = Matrix(((1.0, 0.0, 0.0, 0.0), (0.0, 1.0, 0.0, 0.0), (0.0, 0.0, 1.0, 2.0), (0.0, 0.0, 0.0, 1.0)))
ob_cube_001.location = (-10.0, 0.0, 0.6)
ob_cube_001.scale = (0.75, 0.75, 0.75)
ob_cube_001.lineart.crease_threshold = 0.0
_m = ob_cube_001.modifiers.new('Subsurf', 'SUBSURF')
_m.uv_smooth = 'PRESERVE_CORNERS'
_m.quality = 2
_m.show_only_control_edges = False
_m = ob_cube_001.modifiers.new('Displace', 'DISPLACE')
_m.strength = 0.5
ob_cube_000.parent = ob_empty
ob_cube_000.matrix_parent_inverse = Matrix(((1.0, 0.0, 0.0, 0.0), (0.0, 1.0, 0.0, 0.0), (0.0, 0.0, 1.0, 2.0), (0.0, 0.0, 0.0, 1.0)))
ob_cube_000.location = (-15.0, 0.0, 0.8)
ob_cube_000.lineart.crease_threshold = 0.0
_m = ob_cube_000.modifiers.new('Subsurf', 'SUBSURF')
_m.uv_smooth = 'PRESERVE_CORNERS'
_m.quality = 2
_m.show_only_control_edges = False
_m = ob_cube_000.modifiers.new('Displace', 'DISPLACE')
_m.strength = 0.5
ob_cube_008.parent = ob_empty
ob_cube_008.matrix_parent_inverse = Matrix(((1.0, 0.0, 0.0, 0.0), (0.0, 1.0, 0.0, 0.0), (0.0, 0.0, 1.0, 2.0), (0.0, 0.0, 0.0, 1.0)))
ob_cube_008.location = (-25.0, 0.0, 0.8)
ob_cube_008.lineart.crease_threshold = 0.0
_m = ob_cube_008.modifiers.new('Subsurf', 'SUBSURF')
_m.uv_smooth = 'PRESERVE_CORNERS'
_m.quality = 2
_m.show_only_control_edges = False
_m = ob_cube_008.modifiers.new('Displace', 'DISPLACE')
_m.strength = 0.5
ob_cube_007.parent = ob_empty
ob_cube_007.matrix_parent_inverse = Matrix(((1.0, 0.0, 0.0, 0.0), (0.0, 1.0, 0.0, 0.0), (0.0, 0.0, 1.0, 2.0), (0.0, 0.0, 0.0, 1.0)))
ob_cube_007.location = (-20.0, 0.0, 0.8)
ob_cube_007.lineart.crease_threshold = 0.0
_m = ob_cube_007.modifiers.new('Subsurf', 'SUBSURF')
_m.uv_smooth = 'PRESERVE_CORNERS'
_m.quality = 2
_m.show_only_control_edges = False
_m = ob_cube_007.modifiers.new('Displace', 'DISPLACE')
_m.strength = 0.5
ob_cylinder_006.parent = ob_empty
ob_cylinder_006.matrix_parent_inverse = Matrix(((1.0, 0.0, 0.0, 0.0), (0.0, 1.0, 0.0, 0.0), (0.0, 0.0, 1.0, 2.0), (0.0, 0.0, 0.0, 1.0)))
ob_cylinder_006.location = (-30.0, 0.0, 0.0)
ob_cylinder_006.lineart.crease_threshold = 0.0
ob_cylinder_005.parent = ob_empty
ob_cylinder_005.matrix_parent_inverse = Matrix(((1.0, 0.0, 0.0, 0.0), (0.0, 1.0, 0.0, 0.0), (0.0, 0.0, 1.0, 2.0), (0.0, 0.0, 0.0, 1.0)))
ob_cylinder_005.location = (-25.0, 0.0, 0.0)
ob_cylinder_005.lineart.crease_threshold = 0.0
ob_cylinder_004.parent = ob_empty
ob_cylinder_004.matrix_parent_inverse = Matrix(((1.0, 0.0, 0.0, 0.0), (0.0, 1.0, 0.0, 0.0), (0.0, 0.0, 1.0, 2.0), (0.0, 0.0, 0.0, 1.0)))
ob_cylinder_004.location = (-20.0, 0.0, 0.0)
ob_cylinder_004.lineart.crease_threshold = 0.0
ob_cylinder_003.parent = ob_empty
ob_cylinder_003.matrix_parent_inverse = Matrix(((1.0, 0.0, 0.0, 0.0), (0.0, 1.0, 0.0, 0.0), (0.0, 0.0, 1.0, 2.0), (0.0, 0.0, 0.0, 1.0)))
ob_cylinder_003.location = (-15.0, 0.0, 0.0)
ob_cylinder_003.lineart.crease_threshold = 0.0
ob_cylinder_002.parent = ob_empty
ob_cylinder_002.matrix_parent_inverse = Matrix(((1.0, 0.0, 0.0, 0.0), (0.0, 1.0, 0.0, 0.0), (0.0, 0.0, 1.0, 2.0), (0.0, 0.0, 0.0, 1.0)))
ob_cylinder_002.location = (-10.0, 0.0, 0.0)
ob_cylinder_002.scale = (0.75, 0.75, 0.75)
ob_cylinder_002.lineart.crease_threshold = 0.0
ob_cylinder_001.parent = ob_empty
ob_cylinder_001.matrix_parent_inverse = Matrix(((1.0, 0.0, 0.0, 0.0), (0.0, 1.0, 0.0, 0.0), (0.0, 0.0, 1.0, 2.0), (0.0, 0.0, 0.0, 1.0)))
ob_cylinder_001.location = (-5.0, 0.0, 0.0)
ob_cylinder_001.scale = (0.5, 0.5, 0.5)
ob_cylinder_001.lineart.crease_threshold = 0.0
ob_cylinder.parent = ob_empty
ob_cylinder.matrix_parent_inverse = Matrix(((1.0, 0.0, 0.0, 0.0), (0.0, 1.0, 0.0, 0.0), (0.0, 0.0, 1.0, 2.0), (0.0, 0.0, 0.0, 1.0)))
ob_cylinder.location = (0.0, 0.0, 0.0)
ob_cylinder.scale = (0.25, 0.25, 0.25)
ob_cylinder.lineart.crease_threshold = 0.0
ob_plane.location = (0.0, 0.0, 0.0)
ob_plane.lineart.crease_threshold = 0.0
ob_rotationcontrol_001.location = (0.0, 0.0, 0.0)
ob_rotationcontrol_001.empty_image_offset = (0.0, 0.0)
ob_rotationcontrol_001.lineart.crease_threshold = 0.0
ob_cameratarget.parent = ob_rotationcontrol_001
ob_cameratarget.location = (0.0, 0.0, 2.451)
ob_cameratarget.empty_image_offset = (0.0, 0.0)
ob_cameratarget.lineart.crease_threshold = 0.0
ob_camera.parent = ob_cameratarget
ob_camera.location = (4.0, 4.0, 3.268)
ob_camera.rotation_euler = (1.109, 0.01082, 0.8149)
ob_camera.lock_rotations_4d = False
ob_camera.empty_display_type = 'ARROWS'
ob_camera.color = (0.0, 0.0, 0.0, 0.0)
ob_camera.display_type = 'WIRE'
ob_camera.lineart.crease_threshold = 0.0
_c = ob_camera.constraints.new('TRACK_TO'); _c.name = 'TrackTo'
_c.target = ob_cameratarget
ob_lamp_001.parent = ob_rotationcontrol_001
ob_lamp_001.location = (-1.0, 2.0, 2.0)
ob_lamp_001.lock_rotations_4d = False
ob_lamp_001.empty_display_type = 'ARROWS'
ob_lamp_001.color = (0.0, 0.0, 0.0, 0.0)
ob_lamp_001.lineart.crease_threshold = 0.0
_c = ob_lamp_001.constraints.new('TRACK_TO'); _c.name = 'TrackTo'
_c.target = ob_rotationcontrol_001
ob_lamp.parent = ob_rotationcontrol_001
ob_lamp.location = (-1.0, 2.0, 0.8)
ob_lamp.lock_rotations_4d = False
ob_lamp.empty_display_type = 'ARROWS'
ob_lamp.color = (0.0, 0.0, 0.0, 0.0)
ob_lamp.lineart.crease_threshold = 0.0
_c = ob_lamp.constraints.new('TRACK_TO'); _c.name = 'TrackTo'
_c.target = ob_rotationcontrol_001

# ---- collection membership
col_collection_1.objects.link(ob_empty)
col_collection_1.objects.link(ob_cube_003)
col_collection_1.objects.link(ob_cube_002)
col_collection_1.objects.link(ob_cube_001)
col_collection_1.objects.link(ob_cube_000)
col_collection_1.objects.link(ob_cube_008)
col_collection_1.objects.link(ob_cube_007)
col_collection_1.objects.link(ob_cylinder_006)
col_collection_1.objects.link(ob_cylinder_005)
col_collection_1.objects.link(ob_cylinder_004)
col_collection_1.objects.link(ob_cylinder_003)
col_collection_1.objects.link(ob_cylinder_002)
col_collection_1.objects.link(ob_cylinder_001)
col_collection_1.objects.link(ob_cylinder)
col_collection_1.objects.link(ob_plane)
col_collection_1.objects.link(ob_rotationcontrol_001)
col_collection_1.objects.link(ob_cameratarget)
col_collection_1.objects.link(ob_camera)
col_collection_1.objects.link(ob_lamp_001)
col_collection_1.objects.link(ob_lamp)

# ---- scene / render settings (as saved in the file)
scene.camera = ob_camera
scene.frame_start = 1; scene.frame_end = 7; scene.frame_set(4)
scene.render.engine = 'BLENDER_EEVEE_NEXT'
scene.render.image_settings.compression = 90
scene.render.resolution_x = 256
scene.render.resolution_y = 512
scene.render.dither_intensity = 0.0
scene.render.bake_margin = 2
scene.render.bake_bias = 0.0
scene.cycles.use_denoising = False
scene.cycles.samples = 10
scene.cycles.sampling_pattern = 'TABULATED_SOBOL'
scene.cycles.light_sampling_threshold = 0.0
scene.cycles.use_adaptive_sampling = False
scene.cycles.use_light_tree = False
scene.cycles.blur_glossy = 0.0
scene.cycles.volume_bounces = 1
scene.cycles.pixel_filter_type = 'GAUSSIAN'
scene.cycles.sample_clamp_indirect = 0.0
scene.view_settings.view_transform = 'Standard'
bpy.context.view_layer.update()
